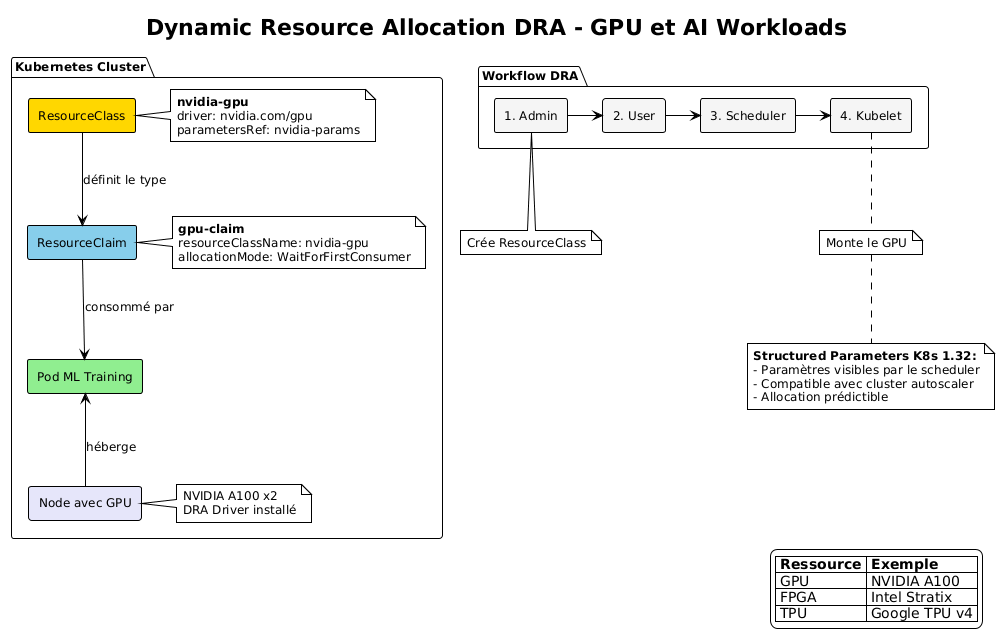

The diagram above was rendered by PlantUML. Its source (embedded in the PNG):
@startuml
!theme plain
skinparam backgroundColor #FFFFFF
skinparam defaultFontName Arial
skinparam defaultFontSize 12

title Dynamic Resource Allocation DRA - GPU et AI Workloads

package "Kubernetes Cluster" {

  rectangle "ResourceClass" as rc #FFD700
  note right of rc
    **nvidia-gpu**
    driver: nvidia.com/gpu
    parametersRef: nvidia-params
  end note

  rectangle "ResourceClaim" as claim #87CEEB
  note right of claim
    **gpu-claim**
    resourceClassName: nvidia-gpu
    allocationMode: WaitForFirstConsumer
  end note

  rectangle "Pod ML Training" as pod #90EE90

  rectangle "Node avec GPU" as node #E6E6FA
  note right of node
    NVIDIA A100 x2
    DRA Driver installé
  end note
}

rc -down-> claim : définit le type
claim -down-> pod : consommé par
node -up-> pod : héberge

package "Workflow DRA" {
  rectangle "1. Admin" as step1 #F5F5F5
  rectangle "2. User" as step2 #F5F5F5
  rectangle "3. Scheduler" as step3 #F5F5F5
  rectangle "4. Kubelet" as step4 #F5F5F5

  step1 -right-> step2
  step2 -right-> step3
  step3 -right-> step4
}

note bottom of step1
  Crée ResourceClass
end note

note bottom of step4
  Monte le GPU
end note

note bottom
  **Structured Parameters K8s 1.32:**
  - Paramètres visibles par le scheduler
  - Compatible avec cluster autoscaler
  - Allocation prédictible
end note

legend right
  |= Ressource |= Exemple |
  | GPU | NVIDIA A100 |
  | FPGA | Intel Stratix |
  | TPU | Google TPU v4 |
endlegend

@enduml